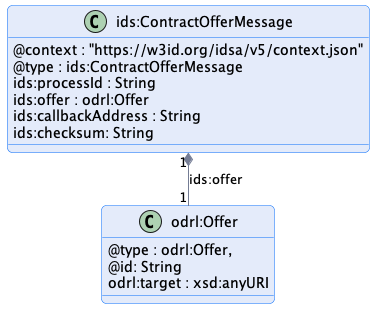

The diagram above was rendered by PlantUML. Its source (embedded in the PNG):
@startuml "contract-offer-message"
!pragma layout smetana

!include ../../../common/style/diagram.styles.puml

hide empty description


class "ids:ContractOfferMessage" {
    @context : "https://w3id.org/idsa/v5/context.json"
    @type : ids:ContractOfferMessage
    ids:processId : String
    ids:offer : odrl:Offer
    ids:callbackAddress : String
    ids:checksum: String
}

class odrl:Offer {
    @type : odrl:Offer,
    @id: String
    odrl:target : xsd:anyURI
}

"ids:ContractOfferMessage" "1" *-- "1" "odrl:Offer" : "ids:offer"

@enduml